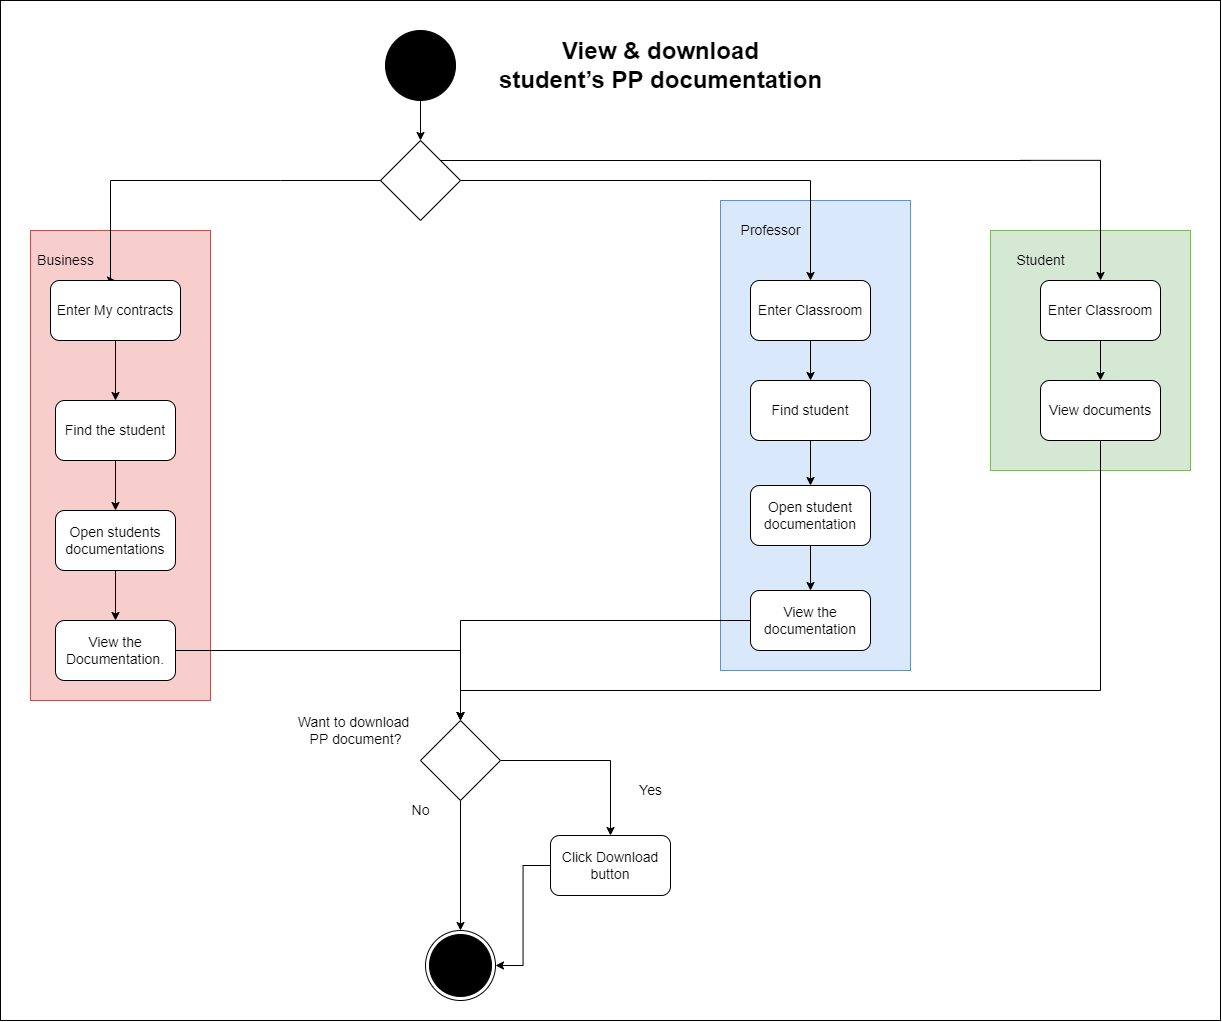

The diagram above was exported from draw.io. Its source (the exported page's mxGraphModel, read from the mxfile embedded in the PNG):
<mxGraphModel dx="1786" dy="827" grid="1" gridSize="10" guides="1" tooltips="1" connect="1" arrows="1" fold="1" page="1" pageScale="1" pageWidth="827" pageHeight="1169" math="0" shadow="0">
  <root>
    <mxCell id="0" />
    <mxCell id="1" parent="0" />
    <mxCell id="Z-Hl7ZSvsyhaL8hBjbiH-1" value="" style="whiteSpace=wrap;html=1;" parent="1" vertex="1">
      <mxGeometry x="290" y="210" width="1220" height="1020" as="geometry" />
    </mxCell>
    <mxCell id="7iOMVS83Dul7RFNiBK0v-35" value="" style="whiteSpace=wrap;html=1;fillColor=#f8cecc;strokeColor=#b85450;" vertex="1" parent="1">
      <mxGeometry x="320" y="440" width="180" height="470" as="geometry" />
    </mxCell>
    <mxCell id="7iOMVS83Dul7RFNiBK0v-36" value="" style="whiteSpace=wrap;html=1;fillColor=#d5e8d4;strokeColor=#82b366;" vertex="1" parent="1">
      <mxGeometry x="1280" y="440" width="200" height="240" as="geometry" />
    </mxCell>
    <mxCell id="7iOMVS83Dul7RFNiBK0v-37" value="" style="whiteSpace=wrap;html=1;fillColor=#dae8fc;strokeColor=#6c8ebf;" vertex="1" parent="1">
      <mxGeometry x="1010" y="410" width="190" height="470" as="geometry" />
    </mxCell>
    <mxCell id="7iOMVS83Dul7RFNiBK0v-2" style="edgeStyle=orthogonalEdgeStyle;rounded=0;orthogonalLoop=1;jettySize=auto;html=1;entryX=0.5;entryY=0;entryDx=0;entryDy=0;" edge="1" parent="1" source="Z-Hl7ZSvsyhaL8hBjbiH-3" target="7iOMVS83Dul7RFNiBK0v-1">
      <mxGeometry relative="1" as="geometry" />
    </mxCell>
    <mxCell id="Z-Hl7ZSvsyhaL8hBjbiH-3" value="" style="ellipse;whiteSpace=wrap;html=1;aspect=fixed;fillColor=#000000;" parent="1" vertex="1">
      <mxGeometry x="675" y="240" width="70" height="70" as="geometry" />
    </mxCell>
    <mxCell id="Z-Hl7ZSvsyhaL8hBjbiH-4" value="&lt;h1&gt;&lt;span style=&quot;font-size:11.0pt;line-height:107%;&lt;br/&gt;font-family:&amp;quot;Calibri&amp;quot;,sans-serif;mso-fareast-font-family:Calibri;mso-ansi-language:&lt;br/&gt;EN-US;mso-fareast-language:EN-US;mso-bidi-language:AR-SA&quot;&gt;View &amp;amp; download&lt;br/&gt;student’s PP documentation&lt;/span&gt;&lt;br&gt;&lt;/h1&gt;" style="text;html=1;align=center;verticalAlign=middle;resizable=0;points=[];autosize=1;strokeColor=none;fillColor=none;" parent="1" vertex="1">
      <mxGeometry x="780" y="240" width="340" height="70" as="geometry" />
    </mxCell>
    <mxCell id="Z-Hl7ZSvsyhaL8hBjbiH-7" value="" style="ellipse;html=1;shape=endState;fillColor=#000000;strokeColor=#000000;" parent="1" vertex="1">
      <mxGeometry x="715" y="1140" width="70" height="70" as="geometry" />
    </mxCell>
    <mxCell id="7iOMVS83Dul7RFNiBK0v-9" style="edgeStyle=orthogonalEdgeStyle;rounded=0;orthogonalLoop=1;jettySize=auto;html=1;entryX=0.5;entryY=0;entryDx=0;entryDy=0;fontSize=15;startArrow=none;" edge="1" parent="1" target="7iOMVS83Dul7RFNiBK0v-4">
      <mxGeometry relative="1" as="geometry">
        <mxPoint x="540" y="390" as="sourcePoint" />
        <Array as="points">
          <mxPoint x="400" y="390" />
          <mxPoint x="400" y="490" />
        </Array>
      </mxGeometry>
    </mxCell>
    <mxCell id="7iOMVS83Dul7RFNiBK0v-18" style="edgeStyle=orthogonalEdgeStyle;rounded=0;orthogonalLoop=1;jettySize=auto;html=1;fontSize=14;startArrow=none;" edge="1" parent="1" target="7iOMVS83Dul7RFNiBK0v-17">
      <mxGeometry relative="1" as="geometry">
        <mxPoint x="1000" y="390" as="sourcePoint" />
      </mxGeometry>
    </mxCell>
    <mxCell id="7iOMVS83Dul7RFNiBK0v-27" style="edgeStyle=orthogonalEdgeStyle;rounded=0;orthogonalLoop=1;jettySize=auto;html=1;exitX=0.996;exitY=0.493;exitDx=0;exitDy=0;fontSize=14;entryX=0.5;entryY=0;entryDx=0;entryDy=0;startArrow=none;exitPerimeter=0;" edge="1" parent="1" target="7iOMVS83Dul7RFNiBK0v-28">
      <mxGeometry relative="1" as="geometry">
        <mxPoint x="1390" y="470" as="targetPoint" />
        <mxPoint x="1309.7600000000002" y="369.8599999999999" as="sourcePoint" />
      </mxGeometry>
    </mxCell>
    <mxCell id="7iOMVS83Dul7RFNiBK0v-1" value="" style="rhombus;whiteSpace=wrap;html=1;" vertex="1" parent="1">
      <mxGeometry x="670" y="350" width="80" height="80" as="geometry" />
    </mxCell>
    <mxCell id="7iOMVS83Dul7RFNiBK0v-12" style="edgeStyle=orthogonalEdgeStyle;rounded=0;orthogonalLoop=1;jettySize=auto;html=1;entryX=0.5;entryY=0;entryDx=0;entryDy=0;fontSize=14;" edge="1" parent="1" source="7iOMVS83Dul7RFNiBK0v-4" target="7iOMVS83Dul7RFNiBK0v-11">
      <mxGeometry relative="1" as="geometry" />
    </mxCell>
    <mxCell id="7iOMVS83Dul7RFNiBK0v-4" value="&lt;font style=&quot;font-size: 14px;&quot;&gt;Enter My contracts&lt;/font&gt;" style="rounded=1;whiteSpace=wrap;html=1;" vertex="1" parent="1">
      <mxGeometry x="340" y="490" width="130" height="60" as="geometry" />
    </mxCell>
    <mxCell id="7iOMVS83Dul7RFNiBK0v-10" value="" style="edgeStyle=orthogonalEdgeStyle;rounded=0;orthogonalLoop=1;jettySize=auto;html=1;fontSize=15;endArrow=none;" edge="1" parent="1" source="7iOMVS83Dul7RFNiBK0v-1">
      <mxGeometry relative="1" as="geometry">
        <mxPoint x="670" y="390" as="sourcePoint" />
        <mxPoint x="530" y="390" as="targetPoint" />
        <Array as="points">
          <mxPoint x="570" y="390" />
          <mxPoint x="570" y="390" />
        </Array>
      </mxGeometry>
    </mxCell>
    <mxCell id="7iOMVS83Dul7RFNiBK0v-14" style="edgeStyle=orthogonalEdgeStyle;rounded=0;orthogonalLoop=1;jettySize=auto;html=1;entryX=0.5;entryY=0;entryDx=0;entryDy=0;fontSize=14;" edge="1" parent="1" source="7iOMVS83Dul7RFNiBK0v-11" target="7iOMVS83Dul7RFNiBK0v-13">
      <mxGeometry relative="1" as="geometry" />
    </mxCell>
    <mxCell id="7iOMVS83Dul7RFNiBK0v-11" value="Find the student" style="rounded=1;whiteSpace=wrap;html=1;fontSize=14;" vertex="1" parent="1">
      <mxGeometry x="345" y="610" width="120" height="60" as="geometry" />
    </mxCell>
    <mxCell id="7iOMVS83Dul7RFNiBK0v-16" style="edgeStyle=orthogonalEdgeStyle;rounded=0;orthogonalLoop=1;jettySize=auto;html=1;entryX=0.5;entryY=0;entryDx=0;entryDy=0;fontSize=14;" edge="1" parent="1" source="7iOMVS83Dul7RFNiBK0v-13" target="7iOMVS83Dul7RFNiBK0v-15">
      <mxGeometry relative="1" as="geometry" />
    </mxCell>
    <mxCell id="7iOMVS83Dul7RFNiBK0v-13" value="Open students documentations" style="rounded=1;whiteSpace=wrap;html=1;fontSize=14;" vertex="1" parent="1">
      <mxGeometry x="345" y="720" width="120" height="60" as="geometry" />
    </mxCell>
    <mxCell id="7iOMVS83Dul7RFNiBK0v-45" style="edgeStyle=orthogonalEdgeStyle;rounded=0;orthogonalLoop=1;jettySize=auto;html=1;fontSize=14;" edge="1" parent="1" source="7iOMVS83Dul7RFNiBK0v-15" target="7iOMVS83Dul7RFNiBK0v-43">
      <mxGeometry relative="1" as="geometry" />
    </mxCell>
    <mxCell id="7iOMVS83Dul7RFNiBK0v-15" value="View the Documentation." style="rounded=1;whiteSpace=wrap;html=1;fontSize=14;" vertex="1" parent="1">
      <mxGeometry x="345" y="830" width="120" height="60" as="geometry" />
    </mxCell>
    <mxCell id="7iOMVS83Dul7RFNiBK0v-24" style="edgeStyle=orthogonalEdgeStyle;rounded=0;orthogonalLoop=1;jettySize=auto;html=1;entryX=0.5;entryY=0;entryDx=0;entryDy=0;fontSize=14;" edge="1" parent="1" source="7iOMVS83Dul7RFNiBK0v-17" target="7iOMVS83Dul7RFNiBK0v-21">
      <mxGeometry relative="1" as="geometry" />
    </mxCell>
    <mxCell id="7iOMVS83Dul7RFNiBK0v-17" value="Enter Classroom" style="rounded=1;whiteSpace=wrap;html=1;fontSize=14;" vertex="1" parent="1">
      <mxGeometry x="1040" y="490" width="120" height="60" as="geometry" />
    </mxCell>
    <mxCell id="7iOMVS83Dul7RFNiBK0v-20" value="" style="edgeStyle=orthogonalEdgeStyle;rounded=0;orthogonalLoop=1;jettySize=auto;html=1;fontSize=14;endArrow=none;" edge="1" parent="1" source="7iOMVS83Dul7RFNiBK0v-1">
      <mxGeometry relative="1" as="geometry">
        <mxPoint x="750" y="390" as="sourcePoint" />
        <mxPoint x="1000" y="390" as="targetPoint" />
      </mxGeometry>
    </mxCell>
    <mxCell id="7iOMVS83Dul7RFNiBK0v-25" style="edgeStyle=orthogonalEdgeStyle;rounded=0;orthogonalLoop=1;jettySize=auto;html=1;entryX=0.5;entryY=0;entryDx=0;entryDy=0;fontSize=14;" edge="1" parent="1" source="7iOMVS83Dul7RFNiBK0v-21" target="7iOMVS83Dul7RFNiBK0v-22">
      <mxGeometry relative="1" as="geometry" />
    </mxCell>
    <mxCell id="7iOMVS83Dul7RFNiBK0v-21" value="Find student" style="rounded=1;whiteSpace=wrap;html=1;fontSize=14;" vertex="1" parent="1">
      <mxGeometry x="1040" y="590" width="120" height="60" as="geometry" />
    </mxCell>
    <mxCell id="7iOMVS83Dul7RFNiBK0v-39" style="edgeStyle=orthogonalEdgeStyle;rounded=0;orthogonalLoop=1;jettySize=auto;html=1;entryX=0.5;entryY=0;entryDx=0;entryDy=0;fontSize=14;" edge="1" parent="1" source="7iOMVS83Dul7RFNiBK0v-22" target="7iOMVS83Dul7RFNiBK0v-23">
      <mxGeometry relative="1" as="geometry" />
    </mxCell>
    <mxCell id="7iOMVS83Dul7RFNiBK0v-22" value="Open student documentation" style="rounded=1;whiteSpace=wrap;html=1;fontSize=14;" vertex="1" parent="1">
      <mxGeometry x="1040" y="695" width="120" height="60" as="geometry" />
    </mxCell>
    <mxCell id="7iOMVS83Dul7RFNiBK0v-46" style="edgeStyle=orthogonalEdgeStyle;rounded=0;orthogonalLoop=1;jettySize=auto;html=1;entryX=0.5;entryY=0;entryDx=0;entryDy=0;fontSize=14;" edge="1" parent="1" source="7iOMVS83Dul7RFNiBK0v-23" target="7iOMVS83Dul7RFNiBK0v-43">
      <mxGeometry relative="1" as="geometry" />
    </mxCell>
    <mxCell id="7iOMVS83Dul7RFNiBK0v-23" value="View the documentation" style="rounded=1;whiteSpace=wrap;html=1;fontSize=14;" vertex="1" parent="1">
      <mxGeometry x="1040" y="800" width="120" height="60" as="geometry" />
    </mxCell>
    <mxCell id="7iOMVS83Dul7RFNiBK0v-32" style="edgeStyle=orthogonalEdgeStyle;rounded=0;orthogonalLoop=1;jettySize=auto;html=1;entryX=0.5;entryY=0;entryDx=0;entryDy=0;fontSize=14;" edge="1" parent="1" source="7iOMVS83Dul7RFNiBK0v-28" target="7iOMVS83Dul7RFNiBK0v-31">
      <mxGeometry relative="1" as="geometry" />
    </mxCell>
    <mxCell id="7iOMVS83Dul7RFNiBK0v-28" value="Enter Classroom" style="rounded=1;whiteSpace=wrap;html=1;fontSize=14;" vertex="1" parent="1">
      <mxGeometry x="1330" y="490" width="120" height="60" as="geometry" />
    </mxCell>
    <mxCell id="7iOMVS83Dul7RFNiBK0v-30" value="" style="edgeStyle=orthogonalEdgeStyle;rounded=0;orthogonalLoop=1;jettySize=auto;html=1;exitX=1;exitY=0;exitDx=0;exitDy=0;fontSize=14;endArrow=none;" edge="1" parent="1" source="7iOMVS83Dul7RFNiBK0v-1">
      <mxGeometry relative="1" as="geometry">
        <mxPoint x="1320" y="370" as="targetPoint" />
        <mxPoint x="730" y="370" as="sourcePoint" />
      </mxGeometry>
    </mxCell>
    <mxCell id="7iOMVS83Dul7RFNiBK0v-47" style="edgeStyle=orthogonalEdgeStyle;rounded=0;orthogonalLoop=1;jettySize=auto;html=1;fontSize=14;entryX=0.5;entryY=0;entryDx=0;entryDy=0;" edge="1" parent="1" source="7iOMVS83Dul7RFNiBK0v-31" target="7iOMVS83Dul7RFNiBK0v-43">
      <mxGeometry relative="1" as="geometry">
        <mxPoint x="710" y="920" as="targetPoint" />
        <Array as="points">
          <mxPoint x="1390" y="900" />
          <mxPoint x="750" y="900" />
        </Array>
      </mxGeometry>
    </mxCell>
    <mxCell id="7iOMVS83Dul7RFNiBK0v-31" value="View documents" style="rounded=1;whiteSpace=wrap;html=1;fontSize=14;" vertex="1" parent="1">
      <mxGeometry x="1330" y="590" width="120" height="60" as="geometry" />
    </mxCell>
    <mxCell id="7iOMVS83Dul7RFNiBK0v-40" value="Professor" style="text;html=1;align=center;verticalAlign=middle;resizable=0;points=[];autosize=1;strokeColor=none;fillColor=none;fontSize=14;" vertex="1" parent="1">
      <mxGeometry x="1020" y="430" width="80" height="20" as="geometry" />
    </mxCell>
    <mxCell id="7iOMVS83Dul7RFNiBK0v-41" value="Student" style="text;html=1;align=center;verticalAlign=middle;resizable=0;points=[];autosize=1;strokeColor=none;fillColor=none;fontSize=14;" vertex="1" parent="1">
      <mxGeometry x="1300" y="460" width="60" height="20" as="geometry" />
    </mxCell>
    <mxCell id="7iOMVS83Dul7RFNiBK0v-42" value="Business" style="text;html=1;align=center;verticalAlign=middle;resizable=0;points=[];autosize=1;strokeColor=none;fillColor=none;fontSize=14;" vertex="1" parent="1">
      <mxGeometry x="320" y="460" width="70" height="20" as="geometry" />
    </mxCell>
    <mxCell id="7iOMVS83Dul7RFNiBK0v-51" style="edgeStyle=orthogonalEdgeStyle;rounded=0;orthogonalLoop=1;jettySize=auto;html=1;entryX=0.5;entryY=0;entryDx=0;entryDy=0;fontSize=14;" edge="1" parent="1" source="7iOMVS83Dul7RFNiBK0v-43" target="7iOMVS83Dul7RFNiBK0v-49">
      <mxGeometry relative="1" as="geometry" />
    </mxCell>
    <mxCell id="7iOMVS83Dul7RFNiBK0v-54" style="edgeStyle=orthogonalEdgeStyle;rounded=0;orthogonalLoop=1;jettySize=auto;html=1;entryX=0.5;entryY=0;entryDx=0;entryDy=0;fontSize=14;" edge="1" parent="1" source="7iOMVS83Dul7RFNiBK0v-43" target="Z-Hl7ZSvsyhaL8hBjbiH-7">
      <mxGeometry relative="1" as="geometry" />
    </mxCell>
    <mxCell id="7iOMVS83Dul7RFNiBK0v-43" value="" style="rhombus;whiteSpace=wrap;html=1;fontSize=14;" vertex="1" parent="1">
      <mxGeometry x="710" y="930" width="80" height="80" as="geometry" />
    </mxCell>
    <mxCell id="7iOMVS83Dul7RFNiBK0v-44" value="Want to download &lt;br&gt;PP document?" style="text;html=1;align=center;verticalAlign=middle;resizable=0;points=[];autosize=1;strokeColor=none;fillColor=none;fontSize=14;" vertex="1" parent="1">
      <mxGeometry x="580" y="920" width="130" height="40" as="geometry" />
    </mxCell>
    <mxCell id="7iOMVS83Dul7RFNiBK0v-48" value="Yes" style="text;html=1;align=center;verticalAlign=middle;resizable=0;points=[];autosize=1;strokeColor=none;fillColor=none;fontSize=14;" vertex="1" parent="1">
      <mxGeometry x="920" y="990" width="40" height="20" as="geometry" />
    </mxCell>
    <mxCell id="7iOMVS83Dul7RFNiBK0v-52" style="edgeStyle=orthogonalEdgeStyle;rounded=0;orthogonalLoop=1;jettySize=auto;html=1;entryX=1;entryY=0.5;entryDx=0;entryDy=0;fontSize=14;" edge="1" parent="1" source="7iOMVS83Dul7RFNiBK0v-49" target="Z-Hl7ZSvsyhaL8hBjbiH-7">
      <mxGeometry relative="1" as="geometry" />
    </mxCell>
    <mxCell id="7iOMVS83Dul7RFNiBK0v-49" value="Click Download button" style="rounded=1;whiteSpace=wrap;html=1;fontSize=14;" vertex="1" parent="1">
      <mxGeometry x="840" y="1045" width="120" height="60" as="geometry" />
    </mxCell>
    <mxCell id="7iOMVS83Dul7RFNiBK0v-53" value="No" style="text;html=1;align=center;verticalAlign=middle;resizable=0;points=[];autosize=1;strokeColor=none;fillColor=none;fontSize=14;" vertex="1" parent="1">
      <mxGeometry x="695" y="1010" width="30" height="20" as="geometry" />
    </mxCell>
  </root>
</mxGraphModel>